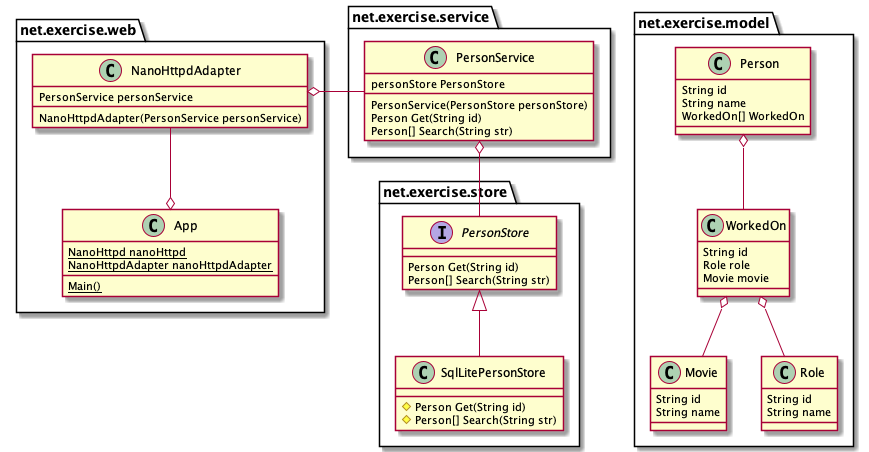

The diagram above was rendered by PlantUML. Its source (embedded in the PNG):
@startuml class-diagram
package net.exercise.web {
    class App {
        {static} NanoHttpd nanoHttpd
        {static} NanoHttpdAdapter nanoHttpdAdapter
        {static} Main()
    }

    class NanoHttpdAdapter {
        PersonService personService
        NanoHttpdAdapter(PersonService personService)
    }

}

package net.exercise.store {
    class SqlLitePersonStore {
        #Person Get(String id)
        #Person[] Search(String str)
    }
    interface PersonStore {
        Person Get(String id)
        Person[] Search(String str)
    }
    PersonStore <|-- SqlLitePersonStore
}

package net.exercise.service {
    class PersonService {
        personStore PersonStore
        PersonService(PersonStore personStore)
        Person Get(String id)
        Person[] Search(String str)
    }
}

App o-up- NanoHttpdAdapter
NanoHttpdAdapter o-right-  PersonService
PersonService o-down- PersonStore

package net.exercise.model {
    class Person {
        String id
        String name
        WorkedOn[] WorkedOn
    }

    class WorkedOn {
        String id
        Role role
        Movie movie
    }

    Person o-- WorkedOn

    WorkedOn o-- Movie 
    WorkedOn o-- Role

    class Movie {
        String id
        String name
    }

    class Role {
        String id
        String name
    }
}
@enduml